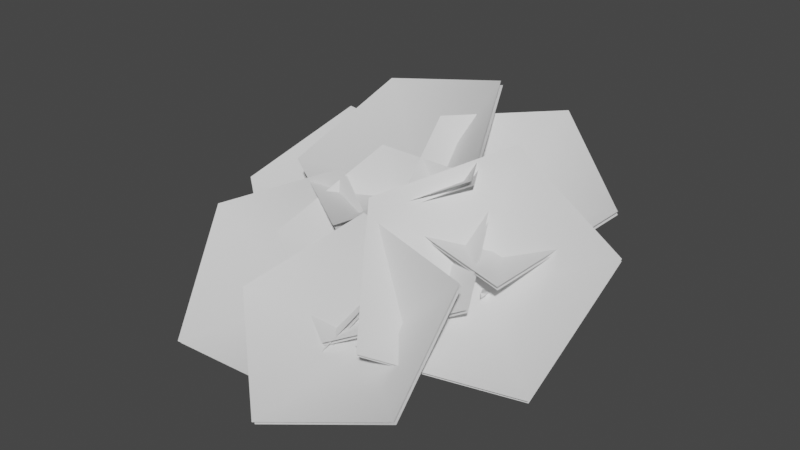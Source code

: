 # Source: fe_canopy_10-00-5.blend  (saved by Blender 3.0.42; exported with 4.5.12 LTS)
import bpy
from mathutils import Matrix  # noqa: F401  (used for matrix-valued properties, if any)

bpy.ops.wm.read_factory_settings(use_empty=True)
scene = bpy.context.scene
scene.name = 'Scene'

# ---- materials (node trees are filled in below, after node groups)
mat_material_002 = bpy.data.materials.new('Material.002')
mat_material_002.use_transparent_shadow = False

# ---- material node trees
mat_material_002.use_nodes = True; mat_material_002.node_tree.nodes.clear()
_N = mat_material_002.node_tree.nodes; _L = mat_material_002.node_tree.links
n0 = _N.new('ShaderNodeBsdfPrincipled'); n0.name = 'Principled BSDF'; n0.location = (10, 300)
n0.distribution = 'GGX'
n0.subsurface_method = 'RANDOM_WALK_SKIN'
n0.inputs[3].default_value = 1.45
n0.inputs[27].default_value = (0.0, 0.0, 0.0, 1.0)
n0.inputs[28].default_value = 1.0
n1 = _N.new('ShaderNodeOutputMaterial'); n1.name = 'Material Output'; n1.location = (300, 300)
_L.new(n0.outputs[0], n1.inputs[0])
n1.is_active_output = True

# ---- world
world_world = bpy.data.worlds.new('World'); scene.world = world_world
world_world.use_nodes = True; world_world.node_tree.nodes.clear()
_N = world_world.node_tree.nodes; _L = world_world.node_tree.links
n0 = _N.new('ShaderNodeOutputWorld'); n0.name = 'World Output'; n0.location = (300, 300)
n1 = _N.new('ShaderNodeBackground'); n1.name = 'Background'; n1.location = (10, 300)
n1.inputs[0].default_value = (0.05088, 0.05088, 0.05088, 1.0)
_L.new(n1.outputs[0], n0.inputs[0])
n0.is_active_output = True
world_world.color = (0.05088, 0.05088, 0.05088)
world_world.use_sun_shadow = False
world_world.sun_shadow_jitter_overblur = 0.0

# ---- meshes
me_fe_mountains1_lt5_gmdl = bpy.data.meshes.new('FE_mountains1_Lt5.gmdl')
me_fe_mountains1_lt5_gmdl.from_pydata([(0.1156, -0.6284, 0.1833), (0.2272, -0.7209, 0.04708), (0.2073, -0.4027, -0.1071), (0.09867, -0.3345, 0.07093), (0.01626, -0.7286, 0.0779), (-0.01606, -0.432, -0.06838), (0.4846, -0.8537, 0.5799), (0.4698, -0.8223, 0.5988), (0.4622, -0.8513, 0.5996), (-0.3106, -0.8523, 0.6563), (-0.3232, -0.8887, 0.6351), (-0.2931, -0.8886, 0.6539), (0.199, -2.127, 0.02396), (0.2356, -2.128, 0.01041), (0.2233, -2.123, 0.04366), (-0.05136, 0.1823, -0.006929), (0.03369, 0.01845, 0.1175), (0.1052, 0.06733, -0.1158), (0.2272, -0.7209, 0.04708), (0.2074, -1.114, -0.1397), (0.04206, -1.093, -0.1118), (0.01626, -0.7286, 0.0779), (0.1342, -1.112, -0.002957), (0.1148, -0.8294, 0.2087), (0.1342, -1.112, -0.002957), (-0.1243, -0.01799, -0.07125), (0.1156, -0.6284, 0.1833), (0.2909, -0.6717, 0.2981), (0.331, -0.759, 0.2463), (0.2497, -0.7673, 0.3114), (0.1148, -0.8294, 0.2087), (-0.1522, -0.7815, 0.3101), (-0.1242, -0.6817, 0.3497), (-0.07153, -0.7752, 0.3647), (-0.07153, -0.7752, 0.3647), (0.2293, -1.569, -0.2106), (0.1301, -1.559, -0.1736), (0.1989, -1.56, -0.1045), (0.4033, -0.7405, 0.4522), (0.4285, -0.7938, 0.4202), (0.3905, -0.7893, 0.4532), (-0.2722, -0.8133, 0.4849), (-0.2527, -0.754, 0.5196), (-0.2255, -0.8109, 0.515), (-0.1242, -0.6817, 0.3497), (-0.2255, -0.8109, 0.515), (0.261, -1.902, -0.1368), (0.1938, -1.899, -0.1115), (0.2383, -1.893, -0.07832), (0.4033, -0.7405, 0.4522), (0.4622, -0.8513, 0.5996), (0.2233, -2.123, 0.04366), (0.2233, -2.123, 0.04366), (0.1052, 0.06733, -0.1158), (0.7205, -1.483, 0.2862), (0.7442, -1.455, 0.3166), (0.721, -1.483, 0.3302), (0.04152, -0.6947, 0.02561), (0.1234, -0.5891, 0.1374), (0.4624, -0.9128, 0.1399), (0.3973, -1.008, 0.03706), (0.04028, -0.7847, 0.2027), (0.3832, -1.012, 0.1871), (0.04028, -0.7847, 0.2027), (0.6344, -1.142, 0.2006), (0.5852, -1.213, 0.1063), (0.5582, -1.204, 0.2158), (0.721, -1.483, 0.3302), (0.721, -1.483, 0.3302), (0.1234, -0.5891, 0.1374), (0.04152, -0.6947, 0.02561), (0.04028, -0.7847, 0.2027), (0.51, -1.305, 0.971), (-0.2632, -1.792, 0.5889), (-0.2527, -0.8729, 0.5885), (-0.2594, -0.8901, 0.624), (0.1002, -0.4493, 1.352), (-0.8809, -0.476, 1.156), (0.5034, -1.322, 1.006), (-0.2699, -1.809, 0.6243), (-1.09, -1.308, 0.712), (-1.083, -1.291, 0.6766), (-0.8742, -0.4589, 1.12), (0.107, -0.4321, 1.316), (0.8989, -1.553, 0.4479), (0.003788, -1.502, 0.6523), (0.4487, -0.7897, 0.502), (0.4552, -0.8061, 0.5346), (1.264, -0.7577, 0.8152), (0.563, -0.2817, 1.196), (0.9053, -1.569, 0.4801), (0.01034, -1.519, 0.6849), (-0.1931, -0.7559, 1.108), (-0.1996, -0.7395, 1.076), (0.5565, -0.2654, 1.164), (1.258, -0.7414, 0.7825), (0.4112, -2.344, 0.1488), (-0.05436, -1.68, 0.8288), (0.6581, -1.356, 0.2352), (0.6709, -1.381, 0.2678), (1.436, -1.974, 0.07701), (1.506, -1.108, 0.7001), (0.4239, -2.368, 0.181), (-0.04149, -1.704, 0.8614), (0.599, -0.9568, 1.168), (0.5862, -0.9324, 1.136), (1.493, -1.083, 0.6676), (1.423, -1.949, 0.04441), (-0.608, -2.321, 0.2372), (-0.06745, -1.701, 0.7229), (0.2257, -2.042, -0.04109), (0.2261, -2.066, -0.01097), (0.04487, -2.918, -0.1978), (0.9253, -2.604, 0.04236), (-0.6075, -2.344, 0.267), (-0.06704, -1.725, 0.753), (0.8411, -1.878, 0.6195), (0.8407, -1.854, 0.5894), (0.9249, -2.58, 0.01226), (0.04441, -2.894, -0.2279), (-1.619, -1.281, 0.3752), (-1.166, -0.6062, 0.8749), (-0.7842, -0.9587, 0.1577), (-0.785, -0.9812, 0.1889), (-0.8936, -1.85, 0.02909), (-0.0612, -1.467, 0.3294), (-1.62, -1.303, 0.406), (-1.167, -0.6288, 0.9061), (-0.2435, -0.7249, 0.8603), (-0.2426, -0.7023, 0.8292), (-0.06042, -1.445, 0.2983), (-0.8928, -1.827, -0.002083), (-0.8963, -1.097, 0.2301), (-0.8769, -1.127, 0.1979), (-0.8584, -1.119, 0.2312), (0.1267, -0.5382, 0.08646), (0.1864, -0.6754, 0.03837), (-0.2822, -0.782, -0.02117), (-0.3484, -0.6409, 0.0045), (0.08198, -0.6773, 0.1967), (-0.2959, -0.7398, 0.1105), (0.08198, -0.6773, 0.1967), (-0.6485, -0.9409, 0.03671), (-0.7074, -0.8409, 0.06238), (-0.6352, -0.8955, 0.1163), (-0.2959, -0.7398, 0.1105), (-0.8963, -1.097, 0.2301), (0.1864, -0.6754, 0.03837), (0.1267, -0.5382, 0.08646), (0.08198, -0.6773, 0.1967), (-0.7776, -1.827, 0.3987), (-0.4415, -1.079, 0.9017), (0.000207, -1.368, 0.1811), (0.003036, -1.39, 0.2126), (0.04062, -2.273, 0.05436), (0.8036, -1.753, 0.3587), (-0.7747, -1.85, 0.4298), (-0.4387, -1.101, 0.9332), (0.4963, -1.043, 0.8906), (0.4935, -1.02, 0.8591), (0.8008, -1.73, 0.3272), (0.03772, -2.251, 0.02284), (-1.458, -1.754, 0.3756), (-0.5824, -1.345, 0.7732), (-0.583, -1.712, -0.125), (-0.584, -1.74, -0.09376), (-1.108, -2.542, -0.2723), (-0.05279, -2.537, -0.2321), (-1.459, -1.782, 0.4064), (-0.5834, -1.373, 0.8043), (0.2502, -1.819, 0.4257), (0.2512, -1.791, 0.3945), (-0.05182, -2.508, -0.2633), (-1.107, -2.514, -0.3035), (-0.661, -1.845, -0.09434), (-0.6199, -1.87, -0.09437), (-0.638, -1.862, -0.06085), (0.07194, -0.6162, 0.05929), (0.1924, -0.7165, 0.06421), (-0.1657, -1.136, -0.1136), (-0.2847, -1.074, -0.1202), (0.07797, -0.7235, 0.1912), (-0.2222, -1.114, -0.01204), (0.07797, -0.7235, 0.1912), (-0.4292, -1.544, -0.1586), (-0.5172, -1.496, -0.1736), (-0.4678, -1.509, -0.09955), (-0.2222, -1.114, -0.01204), (0.1924, -0.7165, 0.06421), (0.07194, -0.6162, 0.05929), (0.07797, -0.7235, 0.1912), (-0.03326, -1.438, 0.2362), (0.01515, -1.439, 0.2392), (-0.006561, -1.437, 0.2717), (0.03594, -0.7047, 0.04155), (0.1655, -0.7117, 0.05229), (0.09938, -1.024, 0.05106), (-0.02095, -1.007, 0.04621), (0.07355, -0.7459, 0.1932), (0.04771, -1.006, 0.1431), (0.07355, -0.7459, 0.1932), (0.05295, -1.245, 0.1087), (-0.04486, -1.216, 0.09822), (0.01426, -1.206, 0.1663), (-0.006561, -1.437, 0.2717), (0.1655, -0.7117, 0.05229), (0.03594, -0.7047, 0.04155), (0.07355, -0.7459, 0.1932)], [], [(1, 2, 0), (0, 2, 3), (4, 0, 5), (0, 3, 5), (1, 4, 2), (4, 5, 2), (6, 7, 8), (9, 10, 11), (12, 13, 14), (15, 16, 17), (18, 19, 21), (19, 20, 21), (21, 20, 23), (20, 22, 23), (19, 18, 24), (18, 23, 24), (15, 17, 25), (15, 25, 16), (26, 27, 18), (18, 27, 28), (23, 29, 26), (26, 29, 27), (18, 28, 30), (28, 29, 30), (26, 21, 32), (21, 31, 32), (21, 23, 31), (23, 33, 31), (32, 34, 26), (26, 34, 23), (19, 35, 20), (20, 35, 36), (35, 19, 37), (19, 22, 37), (20, 36, 22), (36, 37, 22), (27, 38, 28), (28, 38, 39), (29, 40, 27), (27, 40, 38), (28, 39, 29), (39, 40, 29), (32, 31, 42), (31, 41, 42), (31, 33, 41), (33, 43, 41), (42, 45, 44), (44, 45, 33), (35, 46, 36), (36, 46, 47), (37, 48, 35), (35, 48, 46), (36, 47, 37), (47, 48, 37), (39, 38, 6), (38, 7, 6), (40, 8, 49), (49, 8, 7), (40, 39, 50), (39, 6, 50), (41, 10, 42), (42, 10, 9), (41, 43, 10), (43, 11, 10), (42, 9, 43), (9, 11, 43), (46, 13, 47), (47, 13, 12), (48, 51, 46), (46, 51, 13), (48, 47, 52), (47, 12, 52), (2, 17, 3), (3, 17, 16), (5, 3, 25), (3, 16, 25), (2, 5, 53), (5, 25, 53), (54, 55, 56), (57, 58, 60), (58, 59, 60), (58, 61, 59), (61, 62, 59), (57, 60, 63), (60, 62, 63), (64, 65, 59), (60, 59, 65), (59, 62, 64), (62, 66, 64), (60, 65, 62), (65, 66, 62), (65, 64, 54), (64, 55, 54), (66, 67, 64), (64, 67, 55), (66, 65, 68), (65, 54, 68), (69, 70, 71), (72, 73, 74), (75, 76, 77), (78, 76, 75), (79, 75, 80), (78, 75, 79), (74, 81, 82), (83, 74, 82), (72, 74, 83), (80, 75, 77), (74, 73, 81), (84, 85, 86), (87, 88, 89), (90, 88, 87), (91, 87, 92), (90, 87, 91), (86, 93, 94), (95, 86, 94), (84, 86, 95), (92, 87, 89), (86, 85, 93), (96, 97, 98), (99, 100, 101), (102, 100, 99), (103, 99, 104), (102, 99, 103), (98, 105, 106), (107, 98, 106), (96, 98, 107), (104, 99, 101), (98, 97, 105), (108, 109, 110), (111, 112, 113), (114, 112, 111), (115, 111, 116), (114, 111, 115), (110, 117, 118), (119, 110, 118), (108, 110, 119), (116, 111, 113), (110, 109, 117), (120, 121, 122), (123, 124, 125), (126, 124, 123), (127, 123, 128), (126, 123, 127), (122, 129, 130), (131, 122, 130), (120, 122, 131), (128, 123, 125), (122, 121, 129), (132, 133, 134), (136, 137, 135), (135, 137, 138), (136, 139, 137), (139, 140, 137), (135, 138, 141), (138, 140, 141), (143, 138, 142), (138, 137, 142), (142, 137, 144), (137, 140, 144), (138, 143, 145), (143, 144, 145), (143, 142, 132), (142, 133, 132), (142, 144, 133), (144, 134, 133), (143, 146, 144), (146, 134, 144), (147, 148, 149), (41, 42, 43, 45), (150, 151, 152), (153, 154, 155), (156, 154, 153), (157, 153, 158), (156, 153, 157), (152, 159, 160), (161, 152, 160), (150, 152, 161), (158, 153, 155), (152, 151, 159), (162, 163, 164), (165, 166, 167), (168, 166, 165), (169, 165, 170), (168, 165, 169), (164, 171, 172), (173, 164, 172), (162, 164, 173), (170, 165, 167), (164, 163, 171), (174, 175, 176), (179, 180, 178), (177, 178, 180), (178, 181, 179), (181, 182, 179), (177, 180, 183), (180, 182, 183), (184, 185, 179), (180, 179, 185), (179, 182, 184), (182, 186, 184), (180, 185, 187), (185, 186, 187), (184, 175, 185), (185, 175, 174), (176, 175, 186), (184, 186, 175), (176, 186, 174), (185, 174, 186), (188, 189, 190), (191, 192, 193), (195, 196, 194), (194, 196, 197), (196, 195, 199), (195, 198, 199), (194, 197, 200), (197, 199, 200), (196, 201, 197), (197, 201, 202), (201, 196, 203), (196, 199, 203), (197, 202, 199), (202, 203, 199), (202, 201, 191), (201, 192, 191), (203, 193, 201), (201, 193, 192), (203, 202, 204), (202, 191, 204), (205, 206, 207)])
me_fe_mountains1_lt5_gmdl.polygons.foreach_set('use_smooth', [True] * 229)
_uv = me_fe_mountains1_lt5_gmdl.uv_layers.new(name='UVMap')
_uv.uv.foreach_set('vector', [0.8934, 0.6222, 0.8598, 0.7253, 0.8523, 0.6177, 0.8523, 0.6177, 0.8598, 0.7253, 0.8181, 0.7113, 0.8785, 0.6191, 0.8523, 0.6177, 0.8469, 0.7181, 0.8523, 0.6177, 0.8181, 0.7113, 0.8469, 0.7181, 0.8934, 0.6222, 0.8785, 0.6191, 0.8598, 0.7253, 0.8785, 0.6191, 0.8469, 0.7181, 0.8598, 0.7253, 0.6365, 0.8456, 0.6261, 0.8518, 0.6293, 0.8442, 0.5632, 0.8642, 0.5731, 0.8579, 0.57, 0.854, 0.9448, 0.591, 0.951, 0.5913, 0.9405, 0.5882, 0.7157, 0.8369, 0.7255, 0.7846, 0.7633, 0.8324, 0.7384, 0.9654, 0.8391, 0.8856, 0.7231, 0.9663, 0.8391, 0.8856, 0.8275, 0.8906, 0.7231, 0.9663, 0.7231, 0.9663, 0.8275, 0.8906, 0.7124, 0.9303, 0.8275, 0.8906, 0.8149, 0.879, 0.7124, 0.9303, 0.8391, 0.8856, 0.7384, 0.9654, 0.8149, 0.879, 0.7384, 0.9654, 0.7124, 0.9303, 0.8149, 0.879, 0.7157, 0.8369, 0.7633, 0.8324, 0.7558, 0.8128, 0.7157, 0.8369, 0.7558, 0.8128, 0.7255, 0.7846, 0.6975, 0.972, 0.6782, 0.9401, 0.7384, 0.9654, 0.7384, 0.9654, 0.6782, 0.9401, 0.6999, 0.9269, 0.7124, 0.9303, 0.6834, 0.9203, 0.6975, 0.972, 0.6975, 0.972, 0.6834, 0.9203, 0.6782, 0.9401, 0.7384, 0.9654, 0.6999, 0.9269, 0.7124, 0.9303, 0.6999, 0.9269, 0.6834, 0.9203, 0.7124, 0.9303, 0.6975, 0.972, 0.7231, 0.9663, 0.6398, 0.9433, 0.7231, 0.9663, 0.6538, 0.9309, 0.6398, 0.9433, 0.7231, 0.9663, 0.7124, 0.9303, 0.6538, 0.9309, 0.7124, 0.9303, 0.6474, 0.9251, 0.6538, 0.9309, 0.6398, 0.9433, 0.6474, 0.9251, 0.6975, 0.972, 0.6975, 0.972, 0.6474, 0.9251, 0.7124, 0.9303, 0.8391, 0.8856, 0.9286, 0.775, 0.8275, 0.8906, 0.8275, 0.8906, 0.9286, 0.775, 0.9154, 0.7756, 0.9286, 0.775, 0.8391, 0.8856, 0.9063, 0.7693, 0.8391, 0.8856, 0.8149, 0.879, 0.9063, 0.7693, 0.8275, 0.8906, 0.9154, 0.7756, 0.8149, 0.879, 0.9154, 0.7756, 0.9063, 0.7693, 0.8149, 0.879, 0.6782, 0.9401, 0.6503, 0.8974, 0.6999, 0.9269, 0.6999, 0.9269, 0.6503, 0.8974, 0.6679, 0.8868, 0.6834, 0.9203, 0.6559, 0.8846, 0.6782, 0.9401, 0.6782, 0.9401, 0.6559, 0.8846, 0.6503, 0.8974, 0.6999, 0.9269, 0.6679, 0.8868, 0.6834, 0.9203, 0.6679, 0.8868, 0.6559, 0.8846, 0.6834, 0.9203, 0.6398, 0.9433, 0.6538, 0.9309, 0.5917, 0.908, 0.6538, 0.9309, 0.6064, 0.8988, 0.5917, 0.908, 0.6538, 0.9309, 0.6474, 0.9251, 0.6064, 0.8988, 0.6474, 0.9251, 0.6015, 0.8938, 0.6064, 0.8988, 0.5917, 0.908, 0.6015, 0.8938, 0.6398, 0.9433, 0.6398, 0.9433, 0.6015, 0.8938, 0.6474, 0.9251, 0.9286, 0.775, 0.9597, 0.6729, 0.9154, 0.7756, 0.9154, 0.7756, 0.9597, 0.6729, 0.9497, 0.6726, 0.9063, 0.7693, 0.9439, 0.6685, 0.9286, 0.775, 0.9286, 0.775, 0.9439, 0.6685, 0.9597, 0.6729, 0.9154, 0.7756, 0.9497, 0.6726, 0.9063, 0.7693, 0.9497, 0.6726, 0.9439, 0.6685, 0.9063, 0.7693, 0.6679, 0.8868, 0.6503, 0.8974, 0.6365, 0.8456, 0.6503, 0.8974, 0.6261, 0.8518, 0.6365, 0.8456, 0.6559, 0.8846, 0.6293, 0.8442, 0.6503, 0.8974, 0.6503, 0.8974, 0.6293, 0.8442, 0.6261, 0.8518, 0.6559, 0.8846, 0.6679, 0.8868, 0.6293, 0.8442, 0.6679, 0.8868, 0.6365, 0.8456, 0.6293, 0.8442, 0.6064, 0.8988, 0.5731, 0.8579, 0.5917, 0.908, 0.5917, 0.908, 0.5731, 0.8579, 0.5632, 0.8642, 0.6064, 0.8988, 0.6015, 0.8938, 0.5731, 0.8579, 0.6015, 0.8938, 0.57, 0.854, 0.5731, 0.8579, 0.5917, 0.908, 0.5632, 0.8642, 0.6015, 0.8938, 0.5632, 0.8642, 0.57, 0.854, 0.6015, 0.8938, 0.9597, 0.6729, 0.951, 0.5913, 0.9497, 0.6726, 0.9497, 0.6726, 0.951, 0.5913, 0.9448, 0.591, 0.9439, 0.6685, 0.9405, 0.5882, 0.9597, 0.6729, 0.9597, 0.6729, 0.9405, 0.5882, 0.951, 0.5913, 0.9439, 0.6685, 0.9497, 0.6726, 0.9405, 0.5882, 0.9497, 0.6726, 0.9448, 0.591, 0.9405, 0.5882, 0.8598, 0.7253, 0.7633, 0.8324, 0.8181, 0.7113, 0.8181, 0.7113, 0.7633, 0.8324, 0.7255, 0.7846, 0.8469, 0.7181, 0.8181, 0.7113, 0.7558, 0.8128, 0.8181, 0.7113, 0.7255, 0.7846, 0.7558, 0.8128, 0.8598, 0.7253, 0.8469, 0.7181, 0.7633, 0.8324, 0.8469, 0.7181, 0.7558, 0.8128, 0.7633, 0.8324, 0.03183, 0.3482, 0.03954, 0.3499, 0.04342, 0.3601, 0.2661, 0.0264, 0.2793, 0.03063, 0.1431, 0.1221, 0.2793, 0.03063, 0.1622, 0.1253, 0.1431, 0.1221, 0.2793, 0.03063, 0.282, 0.066, 0.1622, 0.1253, 0.282, 0.066, 0.1704, 0.1489, 0.1622, 0.1253, 0.2661, 0.0264, 0.1431, 0.1221, 0.282, 0.066, 0.1431, 0.1221, 0.1704, 0.1489, 0.282, 0.066, 0.09385, 0.2185, 0.0729, 0.2117, 0.1622, 0.1253, 0.1431, 0.1221, 0.1622, 0.1253, 0.0729, 0.2117, 0.1622, 0.1253, 0.1704, 0.1489, 0.09385, 0.2185, 0.1704, 0.1489, 0.1023, 0.2319, 0.09385, 0.2185, 0.1431, 0.1221, 0.0729, 0.2117, 0.1704, 0.1489, 0.0729, 0.2117, 0.1023, 0.2319, 0.1704, 0.1489, 0.0729, 0.2117, 0.09385, 0.2185, 0.03183, 0.3482, 0.09385, 0.2185, 0.03954, 0.3499, 0.03183, 0.3482, 0.1023, 0.2319, 0.04342, 0.3601, 0.09385, 0.2185, 0.09385, 0.2185, 0.04342, 0.3601, 0.03954, 0.3499, 0.1023, 0.2319, 0.0729, 0.2117, 0.04342, 0.3601, 0.0729, 0.2117, 0.03183, 0.3482, 0.04342, 0.3601, 0.2793, 0.03063, 0.2661, 0.0264, 0.282, 0.066, 0.02162, 0.5344, 0.3655, 0.4402, 0.2516, 0.7084, 0.6873, 0.2876, 0.4633, 0.4665, 0.8015, 0.5627, 0.4573, 0.1135, 0.4633, 0.4665, 0.6873, 0.2876, 0.8012, 0.0193, 0.6873, 0.2876, 0.9826, 0.2973, 0.4573, 0.1135, 0.6873, 0.2876, 0.8012, 0.0193, 0.2516, 0.7084, 0.547, 0.7182, 0.3658, 0.9836, 0.02759, 0.8874, 0.2516, 0.7084, 0.3658, 0.9836, 0.02162, 0.5344, 0.2516, 0.7084, 0.02759, 0.8874, 0.9826, 0.2973, 0.6873, 0.2876, 0.8015, 0.5627, 0.2516, 0.7084, 0.3655, 0.4402, 0.547, 0.7182, 0.02162, 0.5344, 0.3655, 0.4402, 0.2516, 0.7084, 0.6873, 0.2876, 0.4633, 0.4665, 0.8015, 0.5627, 0.4573, 0.1135, 0.4633, 0.4665, 0.6873, 0.2876, 0.8012, 0.0193, 0.6873, 0.2876, 0.9826, 0.2973, 0.4573, 0.1135, 0.6873, 0.2876, 0.8012, 0.0193, 0.2516, 0.7084, 0.547, 0.7182, 0.3658, 0.9836, 0.02759, 0.8874, 0.2516, 0.7084, 0.3658, 0.9836, 0.02162, 0.5344, 0.2516, 0.7084, 0.02759, 0.8874, 0.9826, 0.2973, 0.6873, 0.2876, 0.8015, 0.5627, 0.2516, 0.7084, 0.3655, 0.4402, 0.547, 0.7182, 0.02162, 0.5344, 0.3655, 0.4402, 0.2516, 0.7084, 0.6873, 0.2876, 0.4633, 0.4665, 0.8015, 0.5627, 0.4573, 0.1135, 0.4633, 0.4665, 0.6873, 0.2876, 0.8012, 0.0193, 0.6873, 0.2876, 0.9826, 0.2973, 0.4573, 0.1135, 0.6873, 0.2876, 0.8012, 0.0193, 0.2516, 0.7084, 0.547, 0.7182, 0.3658, 0.9836, 0.02759, 0.8874, 0.2516, 0.7084, 0.3658, 0.9836, 0.02162, 0.5344, 0.2516, 0.7084, 0.02759, 0.8874, 0.9826, 0.2973, 0.6873, 0.2876, 0.8015, 0.5627, 0.2516, 0.7084, 0.3655, 0.4402, 0.547, 0.7182, 0.02162, 0.5344, 0.3655, 0.4402, 0.2516, 0.7084, 0.6873, 0.2876, 0.4633, 0.4665, 0.8015, 0.5627, 0.4573, 0.1135, 0.4633, 0.4665, 0.6873, 0.2876, 0.8012, 0.0193, 0.6873, 0.2876, 0.9826, 0.2973, 0.4573, 0.1135, 0.6873, 0.2876, 0.8012, 0.0193, 0.2516, 0.7084, 0.547, 0.7182, 0.3658, 0.9836, 0.02759, 0.8874, 0.2516, 0.7084, 0.3658, 0.9836, 0.02162, 0.5344, 0.2516, 0.7084, 0.02759, 0.8874, 0.9826, 0.2973, 0.6873, 0.2876, 0.8015, 0.5627, 0.2516, 0.7084, 0.3655, 0.4402, 0.547, 0.7182, 0.02162, 0.5344, 0.3655, 0.4402, 0.2516, 0.7084, 0.6873, 0.2876, 0.4633, 0.4665, 0.8015, 0.5627, 0.4573, 0.1135, 0.4633, 0.4665, 0.6873, 0.2876, 0.8012, 0.0193, 0.6873, 0.2876, 0.9826, 0.2973, 0.4573, 0.1135, 0.6873, 0.2876, 0.8012, 0.0193, 0.2516, 0.7084, 0.547, 0.7182, 0.3658, 0.9836, 0.02759, 0.8874, 0.2516, 0.7084, 0.3658, 0.9836, 0.02162, 0.5344, 0.2516, 0.7084, 0.02759, 0.8874, 0.9826, 0.2973, 0.6873, 0.2876, 0.8015, 0.5627, 0.2516, 0.7084, 0.3655, 0.4402, 0.547, 0.7182, 0.1201, 0.4494, 0.1232, 0.4439, 0.133, 0.4472, 0.4043, 0.157, 0.2793, 0.2537, 0.3879, 0.1546, 0.3879, 0.1546, 0.2793, 0.2537, 0.2628, 0.249, 0.4043, 0.157, 0.3998, 0.1971, 0.2793, 0.2537, 0.3998, 0.1971, 0.2873, 0.2699, 0.2793, 0.2537, 0.3879, 0.1546, 0.2628, 0.249, 0.3998, 0.1971, 0.2628, 0.249, 0.2873, 0.2699, 0.3998, 0.1971, 0.1661, 0.344, 0.2628, 0.249, 0.1838, 0.3453, 0.2628, 0.249, 0.2793, 0.2537, 0.1838, 0.3453, 0.1838, 0.3453, 0.2793, 0.2537, 0.1943, 0.3524, 0.2793, 0.2537, 0.2873, 0.2699, 0.1943, 0.3524, 0.2628, 0.249, 0.1661, 0.344, 0.2873, 0.2699, 0.1661, 0.344, 0.1943, 0.3524, 0.2873, 0.2699, 0.1661, 0.344, 0.1838, 0.3453, 0.1201, 0.4494, 0.1838, 0.3453, 0.1232, 0.4439, 0.1201, 0.4494, 0.1838, 0.3453, 0.1943, 0.3524, 0.1232, 0.4439, 0.1943, 0.3524, 0.133, 0.4472, 0.1232, 0.4439, 0.1661, 0.344, 0.1201, 0.4494, 0.1943, 0.3524, 0.1201, 0.4494, 0.133, 0.4472, 0.1943, 0.3524, 0.4043, 0.157, 0.3879, 0.1546, 0.3998, 0.1971, 0.6064, 0.8988, 0.5917, 0.908, 0.6015, 0.8938, 0.0, 0.0, 0.02162, 0.5344, 0.3655, 0.4402, 0.2516, 0.7084, 0.6873, 0.2876, 0.4633, 0.4665, 0.8015, 0.5627, 0.4573, 0.1135, 0.4633, 0.4665, 0.6873, 0.2876, 0.8012, 0.0193, 0.6873, 0.2876, 0.9826, 0.2973, 0.4573, 0.1135, 0.6873, 0.2876, 0.8012, 0.0193, 0.2516, 0.7084, 0.547, 0.7182, 0.3658, 0.9836, 0.02759, 0.8874, 0.2516, 0.7084, 0.3658, 0.9836, 0.02162, 0.5344, 0.2516, 0.7084, 0.02759, 0.8874, 0.9826, 0.2973, 0.6873, 0.2876, 0.8015, 0.5627, 0.2516, 0.7084, 0.3655, 0.4402, 0.547, 0.7182, 0.02162, 0.5344, 0.3655, 0.4402, 0.2516, 0.7084, 0.6873, 0.2876, 0.4633, 0.4665, 0.8015, 0.5627, 0.4573, 0.1135, 0.4633, 0.4665, 0.6873, 0.2876, 0.8012, 0.0193, 0.6873, 0.2876, 0.9826, 0.2973, 0.4573, 0.1135, 0.6873, 0.2876, 0.8012, 0.0193, 0.2516, 0.7084, 0.547, 0.7182, 0.3658, 0.9836, 0.02759, 0.8874, 0.2516, 0.7084, 0.3658, 0.9836, 0.02162, 0.5344, 0.2516, 0.7084, 0.02759, 0.8874, 0.9826, 0.2973, 0.6873, 0.2876, 0.8015, 0.5627, 0.2516, 0.7084, 0.3655, 0.4402, 0.547, 0.7182, 0.09974, 0.4254, 0.1056, 0.4276, 0.1099, 0.4323, 0.2338, 0.2169, 0.2195, 0.2133, 0.3652, 0.1139, 0.3517, 0.1112, 0.3652, 0.1139, 0.2195, 0.2133, 0.3652, 0.1139, 0.3625, 0.1475, 0.2338, 0.2169, 0.3625, 0.1475, 0.243, 0.228, 0.2338, 0.2169, 0.3517, 0.1112, 0.2195, 0.2133, 0.3625, 0.1475, 0.2195, 0.2133, 0.243, 0.228, 0.3625, 0.1475, 0.1488, 0.3262, 0.1326, 0.3206, 0.2338, 0.2169, 0.2195, 0.2133, 0.2338, 0.2169, 0.1326, 0.3206, 0.2338, 0.2169, 0.243, 0.228, 0.1488, 0.3262, 0.243, 0.228, 0.1564, 0.3301, 0.1488, 0.3262, 0.2195, 0.2133, 0.1326, 0.3206, 0.243, 0.228, 0.1326, 0.3206, 0.1564, 0.3301, 0.243, 0.228, 0.1488, 0.3262, 0.1056, 0.4276, 0.1326, 0.3206, 0.1326, 0.3206, 0.1056, 0.4276, 0.09974, 0.4254, 0.1099, 0.4323, 0.1056, 0.4276, 0.1564, 0.3301, 0.1488, 0.3262, 0.1564, 0.3301, 0.1056, 0.4276, 0.1099, 0.4323, 0.1564, 0.3301, 0.09974, 0.4254, 0.1326, 0.3206, 0.09974, 0.4254, 0.1564, 0.3301, 0.3652, 0.1139, 0.3517, 0.1112, 0.3625, 0.1475, 0.07618, 0.3974, 0.08639, 0.396, 0.09425, 0.4101, 0.3162, 0.0681, 0.1938, 0.1705, 0.2985, 0.06872, 0.2985, 0.06872, 0.1938, 0.1705, 0.1809, 0.1701, 0.1938, 0.1705, 0.3162, 0.0681, 0.2133, 0.1942, 0.3162, 0.0681, 0.3287, 0.1183, 0.2133, 0.1942, 0.2985, 0.06872, 0.1809, 0.1701, 0.3287, 0.1183, 0.1809, 0.1701, 0.2133, 0.1942, 0.3287, 0.1183, 0.1938, 0.1705, 0.121, 0.2717, 0.1809, 0.1701, 0.1809, 0.1701, 0.121, 0.2717, 0.1108, 0.2646, 0.121, 0.2717, 0.1938, 0.1705, 0.1438, 0.2817, 0.1938, 0.1705, 0.2133, 0.1942, 0.1438, 0.2817, 0.1809, 0.1701, 0.1108, 0.2646, 0.2133, 0.1942, 0.1108, 0.2646, 0.1438, 0.2817, 0.2133, 0.1942, 0.1108, 0.2646, 0.121, 0.2717, 0.07618, 0.3974, 0.121, 0.2717, 0.08639, 0.396, 0.07618, 0.3974, 0.1438, 0.2817, 0.09425, 0.4101, 0.121, 0.2717, 0.121, 0.2717, 0.09425, 0.4101, 0.08639, 0.396, 0.1438, 0.2817, 0.1108, 0.2646, 0.09425, 0.4101, 0.1108, 0.2646, 0.07618, 0.3974, 0.09425, 0.4101, 0.3162, 0.0681, 0.2985, 0.06872, 0.3287, 0.1183])
me_fe_mountains1_lt5_gmdl.materials.append(mat_material_002)
me_fe_mountains1_lt5_gmdl.use_remesh_fix_poles = True
me_fe_mountains1_lt5_gmdl.use_remesh_preserve_attributes = False
me_fe_mountains1_lt5_gmdl.update()

# ---- objects
ob_3_080218_l_99_2155_f_50_2570 = bpy.data.objects.new('3,080218 L 99,2155 F 50,2570', me_fe_mountains1_lt5_gmdl)

# ---- transforms, parenting, visibility, modifiers, constraints
ob_3_080218_l_99_2155_f_50_2570.location = (0.0, 0.0, 0.0)
_vg = ob_3_080218_l_99_2155_f_50_2570.vertex_groups.new(name='Bone')
for _i, _w in zip([0, 1, 2, 3, 4, 5, 6, 7, 8, 9, 10, 11, 12, 13, 14, 15, 16, 17, 18, 19, 20, 21, 22, 23, 24, 25, 26, 27, 28, 29, 30, 31, 32, 33, 34, 35, 36, 37, 38, 39, 40, 41, 42, 43, 44, 45, 46, 47, 48, 49, 50, 51, 52, 53, 54, 55, 56, 57, 58, 59, 60, 61, 62, 63, 64, 65, 66, 67, 68, 69, 70, 71, 72, 73, 74, 75, 76, 77, 78, 79, 80, 81, 82, 83, 84, 85, 86, 87, 88, 89, 90, 91, 92, 93, 94, 95, 96, 97, 98, 99, 100, 101, 102, 103, 104, 105, 106, 107, 108, 109, 110, 111, 112, 113, 114, 115, 116, 117, 118, 119, 120, 121, 122, 123, 124, 125, 126, 127, 128, 129, 130, 131, 132, 133, 134, 135, 136, 137, 138, 139, 140, 141, 142, 143, 144, 145, 146, 147, 148, 149, 150, 151, 152, 153, 154, 155, 156, 157, 158, 159, 160, 161, 162, 163, 164, 165, 166, 167, 168, 169, 170, 171, 172, 173, 174, 175, 176, 177, 178, 179, 180, 181, 182, 183, 184, 185, 186, 187, 188, 189, 190, 191, 192, 193, 194, 195, 196, 197, 198, 199, 200, 201, 202, 203, 204, 205, 206, 207], [0.0, 3.397e-06, 0.5, 0.5, 0.0, 0.5, 3.04e-06, 0.0, 1.878e-05, 0.0, 0.0, 0.0, 0.0, 0.0, 0.0, 1.0, 1.0, 1.0, 3.397e-06, 0.0, 0.0, 0.0, 0.0, 0.0, 0.0, 1.0, 0.0, 0.0, 0.0, 0.0001737, 0.0, 0.0, 0.0, 0.0001496, 0.0001496, 0.0, 0.0002578, 0.0, 0.0, 6.02e-06, 0.0, 0.0, 0.0, 0.0, 0.0, 0.0, 0.0, 0.0, 0.0, 0.0, 1.878e-05, 1.311e-06, 0.0008247, 1.0, 0.0, 0.0, 0.0, 0.0, 0.0, 1.073e-06, 0.0, 0.0, 0.0, 0.0, 0.0, 0.0, 0.0, 0.0, 0.0, 0.0, 0.0, 0.0, 0.0, 3.397e-06, 0.0, 0.0, 0.0, 0.0, 7.51e-06, 0.0, 0.0, 1.186e-05, 0.0, 0.0, 7.987e-06, 0.003749, 0.0, 0.0, 0.0, 0.0, 0.0, 1.091e-05, 4.202e-05, 8.81e-05, 2.867e-05, 2.503e-06, 2.742e-06, 0.0, 0.0, 0.0, 0.0, 0.0, 0.0, 0.0, 0.0, 0.0, 2.086e-05, 0.0, 0.0, 5.603e-06, 0.0, 0.0, 2.384e-06, 0.0, 2.044e-05, 0.0, 0.0, 1.007e-05, 0.0, 0.0, 0.0001333, 0.0, 0.0, 0.0, 1.121e-05, 0.0, 0.0005015, 0.0, 0.0, 0.0, 2.939e-05, 0.000833, 1.073e-06, 0.0, 5.543e-06, 0.0, 0.0, 0.0, 1.132e-06, 0.0, 2.325e-06, 0.0, 1.073e-06, 0.0, 2.086e-06, 2.325e-06, 1.073e-06, 0.0, 0.0, 0.0, 8.178e-05, 0.008802, 0.0, 0.0, 0.0, 0.0, 0.0, 0.0, 0.0, 9.477e-06, 0.0, 1.287e-05, 0.0, 0.0, 0.0, 0.0, 0.0, 2.623e-06, 6.914e-06, 0.0, 0.0, 0.0, 4.315e-05, 0.0, 9.239e-06, 0.0, 0.0, 0.0, 0.0, 0.0, 0.0, 0.0, 0.0, 0.0, 1.132e-06, 4.232e-06, 0.0, 0.0, 0.0, 0.0, 0.0, 0.0, 0.0, 0.0, 1.186e-05, 1.407e-05, 0.0, 0.0, 0.0, 0.0, 0.0, 0.0, 0.0, 0.0, 0.0, 1.407e-05, 1.186e-05, 0.0]): _vg.add([_i], _w, 'REPLACE')
_vg = ob_3_080218_l_99_2155_f_50_2570.vertex_groups.new(name='Bone.001')
_vg = ob_3_080218_l_99_2155_f_50_2570.vertex_groups.new(name='Bone.002')
for _i, _w in zip([0, 1, 2, 3, 4, 5, 18, 19, 20, 21, 22, 23, 24, 26, 27, 28, 29, 30, 31, 32, 33, 34, 35, 36, 37, 44, 178, 188], [1.0, 1.0, 0.5, 0.5, 1.0, 0.5, 1.0, 1.0, 1.0, 1.0, 1.0, 1.0, 1.0, 1.0, 1.0, 1.0, 0.9998, 1.0, 1.0, 1.0, 0.9999, 0.9999, 1.0, 0.9997, 1.0, 1.0, 0.0, 0.0]): _vg.add([_i], _w, 'REPLACE')
_vg = ob_3_080218_l_99_2155_f_50_2570.vertex_groups.new(name='Bone.007')
for _i, _w in zip([6, 7, 8, 38, 39, 40, 49, 50], [1.0, 1.0, 1.0, 1.0, 1.0, 1.0, 1.0, 1.0]): _vg.add([_i], _w, 'REPLACE')
_vg = ob_3_080218_l_99_2155_f_50_2570.vertex_groups.new(name='Bone.008')
for _i, _w in zip([54, 55, 56, 67, 68, 84, 85, 86, 87, 88, 89, 90, 91, 92, 93, 94, 95, 99], [0.0, 0.0, 0.0, 0.0, 0.0, 1.0, 0.9963, 1.0, 1.0, 1.0, 1.0, 1.0, 1.0, 1.0, 0.9999, 1.0, 1.0, 0.0]): _vg.add([_i], _w, 'REPLACE')
_vg = ob_3_080218_l_99_2155_f_50_2570.vertex_groups.new(name='Bone.013')
for _i, _w in zip([12, 13, 14, 46, 47, 48, 51, 52], [1.0, 1.0, 1.0, 1.0, 1.0, 1.0, 1.0, 0.9992]): _vg.add([_i], _w, 'REPLACE')
_vg = ob_3_080218_l_99_2155_f_50_2570.vertex_groups.new(name='Bone.014')
for _i, _w in zip([108, 109, 110, 111, 112, 113, 114, 115, 116, 117, 118, 119], [1.0, 1.0, 1.0, 1.0, 1.0, 1.0, 1.0, 1.0, 1.0, 1.0, 1.0, 1.0]): _vg.add([_i], _w, 'REPLACE')
_vg = ob_3_080218_l_99_2155_f_50_2570.vertex_groups.new(name='Bone.006')
for _i, _w in zip([72, 73, 74, 75, 76, 77, 78, 79, 80, 81, 82, 83], [1.0, 1.0, 1.0, 1.0, 1.0, 1.0, 1.0, 1.0, 1.0, 1.0, 1.0, 1.0]): _vg.add([_i], _w, 'REPLACE')
_vg = ob_3_080218_l_99_2155_f_50_2570.vertex_groups.new(name='Bone.005')
_vg.add([9, 10, 11, 41, 42, 43, 45], 1.0, 'REPLACE')
_vg = ob_3_080218_l_99_2155_f_50_2570.vertex_groups.new(name='Bone.010')
for _i, _w in zip([96, 97, 98, 99, 100, 101, 102, 103, 104, 105, 106, 107], [1.0, 1.0, 1.0, 1.0, 1.0, 1.0, 1.0, 1.0, 1.0, 1.0, 1.0, 1.0]): _vg.add([_i], _w, 'REPLACE')
_vg = ob_3_080218_l_99_2155_f_50_2570.vertex_groups.new(name='Bone.009')
_vg.add([54, 55, 56, 64, 65, 66, 67, 68], 1.0, 'REPLACE')
_vg = ob_3_080218_l_99_2155_f_50_2570.vertex_groups.new(name='Bone.004')
for _i, _w in zip([120, 121, 122, 123, 124, 125, 126, 127, 128, 129, 130, 131], [0.9999, 1.0, 1.0, 1.0, 1.0, 1.0, 0.9995, 1.0, 1.0, 1.0, 1.0, 0.9992]): _vg.add([_i], _w, 'REPLACE')
_vg = ob_3_080218_l_99_2155_f_50_2570.vertex_groups.new(name='Bone.003')
for _i, _w in zip([132, 133, 134, 142, 143, 144, 146], [1.0, 1.0, 1.0, 1.0, 1.0, 1.0, 1.0]): _vg.add([_i], _w, 'REPLACE')
_vg = ob_3_080218_l_99_2155_f_50_2570.vertex_groups.new(name='Bone.012')
for _i, _w in zip([162, 163, 164, 165, 166, 167, 168, 169, 170, 171, 172, 173], [1.0, 1.0, 1.0, 1.0, 1.0, 1.0, 1.0, 1.0, 1.0, 1.0, 1.0, 1.0]): _vg.add([_i], _w, 'REPLACE')
_vg = ob_3_080218_l_99_2155_f_50_2570.vertex_groups.new(name='Bone.011')
for _i, _w in zip([174, 175, 176, 184, 185, 186], [1.0, 1.0, 1.0, 1.0, 1.0, 1.0]): _vg.add([_i], _w, 'REPLACE')
_vg = ob_3_080218_l_99_2155_f_50_2570.vertex_groups.new(name='Bone.016')
for _i, _w in zip([150, 151, 152, 153, 154, 155, 156, 157, 158, 159, 160, 161], [0.9999, 0.9912, 1.0, 1.0, 1.0, 1.0, 1.0, 1.0, 1.0, 1.0, 1.0, 1.0]): _vg.add([_i], _w, 'REPLACE')
_vg = ob_3_080218_l_99_2155_f_50_2570.vertex_groups.new(name='Bone.015')
_vg.add([191, 192, 193, 201, 202, 203, 204], 1.0, 'REPLACE')
_vg = ob_3_080218_l_99_2155_f_50_2570.vertex_groups.new(name='Bone.017')
for _i, _w in zip([135, 136, 137, 138, 139, 140, 141, 145, 147, 148, 149], [1.0, 1.0, 1.0, 1.0, 1.0, 1.0, 1.0, 1.0, 1.0, 1.0, 1.0]): _vg.add([_i], _w, 'REPLACE')
_vg = ob_3_080218_l_99_2155_f_50_2570.vertex_groups.new(name='Bone.020')
for _i, _w in zip([57, 58, 59, 60, 61, 62, 63, 69, 70, 71], [1.0, 1.0, 1.0, 1.0, 1.0, 1.0, 1.0, 1.0, 1.0, 1.0]): _vg.add([_i], _w, 'REPLACE')
_vg = ob_3_080218_l_99_2155_f_50_2570.vertex_groups.new(name='Bone.019')
for _i, _w in zip([177, 178, 179, 180, 181, 182, 183, 187, 188, 189, 190, 194, 195, 196, 197, 198, 199, 200, 205, 206, 207], [2.146e-06, 0.0, 0.0, 0.0, 0.0, 5.126e-06, 0.0, 0.0, 0.0, 2.146e-06, 0.0, 1.0, 1.0, 1.0, 1.0, 1.0, 1.0, 1.0, 1.0, 1.0, 1.0]): _vg.add([_i], _w, 'REPLACE')
_vg = ob_3_080218_l_99_2155_f_50_2570.vertex_groups.new(name='Bone.018')
for _i, _w in zip([177, 178, 179, 180, 181, 182, 183, 187, 188, 189, 190], [1.0, 1.0, 1.0, 1.0, 1.0, 1.0, 1.0, 1.0, 1.0, 1.0, 1.0]): _vg.add([_i], _w, 'REPLACE')
_m = ob_3_080218_l_99_2155_f_50_2570.modifiers.new('Armature', 'ARMATURE')

# ---- collection membership
scene.collection.objects.link(ob_3_080218_l_99_2155_f_50_2570)

# ---- scene / render settings (as saved in the file)
scene.frame_start = 1; scene.frame_end = 250; scene.frame_set(15)
scene.render.engine = 'BLENDER_EEVEE_NEXT'
scene.cycles.sampling_pattern = 'TABULATED_SOBOL'
scene.cycles.use_light_tree = False
scene.view_settings.view_transform = 'Filmic'
bpy.context.view_layer.update()

# ---- added for rendering (the .blend has no active camera and no usable light): camera, sun
cam_auto = bpy.data.cameras.new('AutoCamera')
cam_auto.lens = 50.0
cam_auto.sensor_width = 36.0
cam_auto.clip_end = 1000.0
ob_auto_camera = bpy.data.objects.new('AutoCamera', cam_auto)
scene.collection.objects.link(ob_auto_camera)
ob_auto_camera.location = (4.29496, -6.5898, 4.00562)
ob_auto_camera.rotation_euler = (1.09748, -7.21219e-08, 0.694738)
scene.camera = ob_auto_camera
light_auto_sun = bpy.data.lights.new('AutoSun', 'SUN')
light_auto_sun.energy = 3.0
light_auto_sun.angle = 0.0523599
ob_auto_sun = bpy.data.objects.new('AutoSun', light_auto_sun)
scene.collection.objects.link(ob_auto_sun)
ob_auto_sun.rotation_euler = (0.872665, 0.174533, 0.523599)
bpy.context.view_layer.update()
